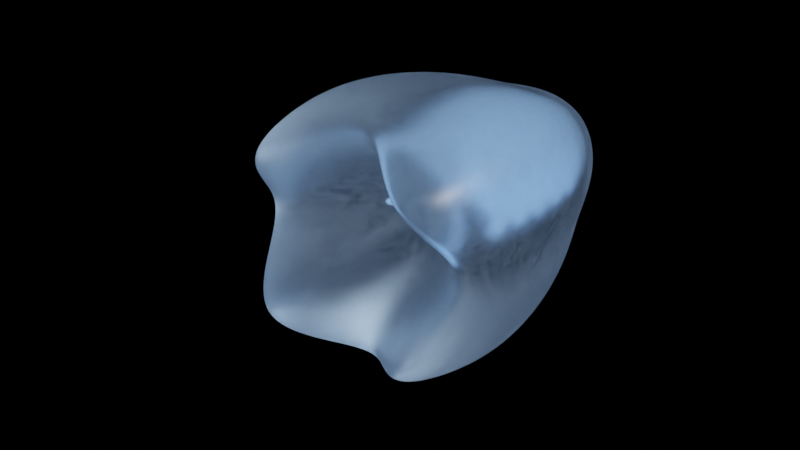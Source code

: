 # Source: space_life_a.blend  (saved by Blender 3.6.13; exported with 4.5.12 LTS)
import bpy
from mathutils import Matrix  # noqa: F401  (used for matrix-valued properties, if any)

bpy.ops.wm.read_factory_settings(use_empty=True)
scene = bpy.context.scene
scene.name = 'Scene'

# ---- collections
col_collection = bpy.data.collections.new('Collection'); scene.collection.children.link(col_collection)
col_light = bpy.data.collections.new('Light'); scene.collection.children.link(col_light)

# ---- materials (node trees are filled in below, after node groups)
mat_jelly = bpy.data.materials.new('Jelly')
mat_jelly.alpha_threshold = 0.0
mat_jelly.roughness = 0.5
mat_jelly.line_color = (0.0, 0.0, 0.0, 1.0)
mat_bone = bpy.data.materials.new('Bone')
mat_bone.alpha_threshold = 0.0
mat_bone.roughness = 0.5
mat_bone.line_color = (0.0, 0.0, 0.0, 1.0)

# ---- material node trees
mat_jelly.use_nodes = True; mat_jelly.node_tree.nodes.clear()
_N = mat_jelly.node_tree.nodes; _L = mat_jelly.node_tree.links
n0 = _N.new('ShaderNodeOutputMaterial'); n0.name = 'Material Output'; n0.location = (458, 300)
n1 = _N.new('ShaderNodeBsdfPrincipled'); n1.name = 'Principled BSDF'; n1.location = (124, 329)
n1.distribution = 'GGX'
n1.subsurface_method = 'RANDOM_WALK_SKIN'
n1.inputs[0].default_value = (0.3817, 0.5515, 0.8, 1.0)
n1.inputs[2].default_value = 0.3727
n1.inputs[3].default_value = 1.332
n1.inputs[13].default_value = 1.0
n1.inputs[18].default_value = 1.0
n1.inputs[27].default_value = (0.3817, 0.5515, 0.8, 1.0)
n2 = _N.new('ShaderNodeTexNoise'); n2.name = 'Noise Texture'; n2.location = (-316, -87)
n2.inputs[2].default_value = 15.0
n2.inputs[3].default_value = 1.192e-07
n2.inputs[4].default_value = 0.0
n2.inputs[8].default_value = 3.7
n3 = _N.new('ShaderNodeMath'); n3.name = 'Math'; n3.location = (-96, -88)
n3.operation = 'MULTIPLY'
n3.inputs[1].default_value = 0.1
_L.new(n1.outputs[0], n0.inputs[0])
_L.new(n3.outputs[0], n1.inputs[28])
_L.new(n2.outputs[0], n3.inputs[0])
n0.is_active_output = True
mat_bone.use_nodes = True; mat_bone.node_tree.nodes.clear()
_N = mat_bone.node_tree.nodes; _L = mat_bone.node_tree.links
n0 = _N.new('ShaderNodeOutputMaterial'); n0.name = 'Material Output'; n0.location = (458, 300)
n1 = _N.new('ShaderNodeBsdfPrincipled'); n1.name = 'Principled BSDF'; n1.location = (124, 329)
n1.distribution = 'GGX'
n1.subsurface_method = 'RANDOM_WALK_SKIN'
n1.inputs[0].default_value = (0.3817, 0.5515, 0.8, 1.0)
n1.inputs[2].default_value = 0.3727
n1.inputs[3].default_value = 1.45
n1.inputs[13].default_value = 1.0
n1.inputs[18].default_value = 1.0
n1.inputs[27].default_value = (0.3817, 0.5515, 0.8, 1.0)
n2 = _N.new('ShaderNodeTexNoise'); n2.name = 'Noise Texture'; n2.location = (-316, -87)
n2.inputs[2].default_value = 15.0
n2.inputs[3].default_value = 1.192e-07
n2.inputs[4].default_value = 0.0
n2.inputs[8].default_value = 3.7
n3 = _N.new('ShaderNodeMath'); n3.name = 'Math'; n3.location = (-96, -88)
n3.operation = 'MULTIPLY'
n3.inputs[1].default_value = 0.8
_L.new(n1.outputs[0], n0.inputs[0])
_L.new(n3.outputs[0], n1.inputs[28])
_L.new(n2.outputs[0], n3.inputs[0])
n0.is_active_output = True

# ---- world
world_world = bpy.data.worlds.new('World'); scene.world = world_world
world_world.use_nodes = True; world_world.node_tree.nodes.clear()
_N = world_world.node_tree.nodes; _L = world_world.node_tree.links
n0 = _N.new('ShaderNodeOutputWorld'); n0.name = 'World Output'; n0.location = (300, 300)
n1 = _N.new('ShaderNodeBackground'); n1.name = 'Background'; n1.location = (10, 300)
n1.inputs[0].default_value = (0.05088, 0.05088, 0.05088, 1.0)
n1.inputs[1].default_value = 0.0
_L.new(n1.outputs[0], n0.inputs[0])
n0.is_active_output = True
world_world.color = (0.05088, 0.05088, 0.05088)
world_world.use_sun_shadow = False
world_world.sun_shadow_jitter_overblur = 0.0

# ---- lights
light_light = bpy.data.lights.new('Light', 'SUN')
light_light.transmission_factor = 0.0
light_light.angle = 0.0
light_light.energy = 3.0
light_light.shadow_soft_size = 0.1
light_light.shadow_cascade_max_distance = 1000.0

# ---- meshes
me_cube_001 = bpy.data.meshes.new('Cube.001')
me_cube_001.from_pydata([(-1.676, -2.422, -1.676), (-1.676, -2.422, 1.676), (-0.5844, 1.0, -0.5844), (-0.5844, 1.0, 0.5844), (1.676, -2.422, -1.676), (1.676, -2.422, 1.676), (0.5844, 1.0, -0.5844), (0.5844, 1.0, 0.5844), (-1.676, -2.234, 0.0), (-0.931, 1.0, 0.0), (0.931, 1.0, 0.0), (1.676, -2.234, 0.0), (-2.878e-09, 1.0, -0.931), (-2.878e-09, 1.0, 0.931), (-2.878e-09, -2.234, -1.676), (-2.878e-09, -2.234, 1.676), (-2.878e-09, 1.0, 0.0), (-1.054, -0.1787, -1.054), (-1.054, -0.1787, 1.054), (1.054, -0.1787, -1.054), (1.054, -0.1787, 1.054), (1.054, 0.2006, 0.0), (-1.054, 0.2006, 0.0), (-2.878e-09, 0.2006, 1.054), (-2.878e-09, 0.2006, -1.054), (-1.376, -0.7915, -1.376), (1.376, -0.7915, 1.376), (1.376, -0.4201, 0.0), (-2.878e-09, -0.4201, 1.376), (-2.878e-09, -0.4201, -1.376), (-1.376, -0.7915, 1.376), (1.376, -0.7915, -1.376), (-1.376, -0.4201, 0.0), (-1.676, -2.352, 0.0), (-0.8801, -5.459, 0.8801), (1.676, -2.352, 0.0), (0.8801, -5.459, -0.8801), (-2.878e-09, -2.352, -1.676), (-2.878e-09, -2.352, 1.676), (-0.8801, -5.459, -0.8801), (0.8801, -5.459, 0.8801), (-2.878e-09, -0.2785, 0.0)], [], [(22, 18, 3, 9), (16, 13, 7, 10), (27, 26, 5, 11), (4, 11, 35, 36), (29, 31, 4, 14), (28, 30, 1, 15), (15, 1, 34, 38), (31, 27, 11, 4), (12, 16, 10, 6), (17, 22, 9, 2), (2, 9, 16, 12), (0, 14, 37, 39), (26, 28, 15, 5), (25, 29, 14, 0), (11, 5, 40, 35), (9, 3, 13, 16), (2, 12, 24, 17), (7, 13, 23, 20), (25, 32, 22, 17), (6, 10, 21, 19), (13, 3, 18, 23), (12, 6, 19, 24), (10, 7, 20, 21), (32, 30, 18, 22), (8, 1, 30, 32), (0, 8, 32, 25), (17, 24, 29, 25), (20, 23, 28, 26), (19, 21, 27, 31), (23, 18, 30, 28), (24, 19, 31, 29), (21, 20, 26, 27), (41, 38, 34, 33), (37, 41, 33, 39), (36, 35, 41, 37), (35, 40, 38, 41), (5, 15, 38, 40), (8, 0, 39, 33), (1, 8, 33, 34), (14, 4, 36, 37)])
me_cube_001.polygons.foreach_set('use_smooth', [True] * 40)
_uv = me_cube_001.uv_layers.new(name='UVMap')
_uv.uv.foreach_set('vector', [0.5, 0.125, 0.625, 0.125, 0.625, 0.25, 0.5, 0.25, 0.5, 0.375, 0.625, 0.375, 0.625, 0.5, 0.5, 0.5, 0.5, 0.6896, 0.625, 0.6896, 0.625, 0.75, 0.5, 0.75, 0.375, 0.75, 0.5, 0.75, 0.5, 0.75, 0.375, 0.75, 0.25, 0.6896, 0.375, 0.6896, 0.375, 0.75, 0.25, 0.75, 0.75, 0.6896, 0.875, 0.6896, 0.875, 0.75, 0.75, 0.75, 0.75, 0.75, 0.875, 0.75, 0.875, 0.75, 0.75, 0.75, 0.375, 0.6896, 0.5, 0.6896, 0.5, 0.75, 0.375, 0.75, 0.375, 0.375, 0.5, 0.375, 0.5, 0.5, 0.375, 0.5, 0.375, 0.125, 0.5, 0.125, 0.5, 0.25, 0.375, 0.25, 0.375, 0.25, 0.5, 0.25, 0.5, 0.375, 0.375, 0.375, 0.125, 0.75, 0.25, 0.75, 0.25, 0.75, 0.125, 0.75, 0.625, 0.6896, 0.75, 0.6896, 0.75, 0.75, 0.625, 0.75, 0.125, 0.6896, 0.25, 0.6896, 0.25, 0.75, 0.125, 0.75, 0.5, 0.75, 0.625, 0.75, 0.625, 0.75, 0.5, 0.75, 0.5, 0.25, 0.625, 0.25, 0.625, 0.375, 0.5, 0.375, 0.125, 0.5, 0.25, 0.5, 0.25, 0.625, 0.125, 0.625, 0.625, 0.5, 0.75, 0.5, 0.75, 0.625, 0.625, 0.625, 0.375, 0.06037, 0.5, 0.06037, 0.5, 0.125, 0.375, 0.125, 0.375, 0.5, 0.5, 0.5, 0.5, 0.625, 0.375, 0.625, 0.75, 0.5, 0.875, 0.5, 0.875, 0.625, 0.75, 0.625, 0.25, 0.5, 0.375, 0.5, 0.375, 0.625, 0.25, 0.625, 0.5, 0.5, 0.625, 0.5, 0.625, 0.625, 0.5, 0.625, 0.5, 0.06037, 0.625, 0.06037, 0.625, 0.125, 0.5, 0.125, 0.5, 0.0, 0.625, 0.0, 0.625, 0.06037, 0.5, 0.06037, 0.375, 0.0, 0.5, 0.0, 0.5, 0.06037, 0.375, 0.06037, 0.125, 0.625, 0.25, 0.625, 0.25, 0.6896, 0.125, 0.6896, 0.625, 0.625, 0.75, 0.625, 0.75, 0.6896, 0.625, 0.6896, 0.375, 0.625, 0.5, 0.625, 0.5, 0.6896, 0.375, 0.6896, 0.75, 0.625, 0.875, 0.625, 0.875, 0.6896, 0.75, 0.6896, 0.25, 0.625, 0.375, 0.625, 0.375, 0.6896, 0.25, 0.6896, 0.5, 0.625, 0.625, 0.625, 0.625, 0.6896, 0.5, 0.6896, 0.5, 0.875, 0.625, 0.875, 0.625, 1.0, 0.5, 1.0, 0.375, 0.875, 0.5, 0.875, 0.5, 1.0, 0.375, 1.0, 0.375, 0.75, 0.5, 0.75, 0.5, 0.875, 0.375, 0.875, 0.5, 0.75, 0.625, 0.75, 0.625, 0.875, 0.5, 0.875, 0.625, 0.75, 0.75, 0.75, 0.75, 0.75, 0.625, 0.75, 0.5, 0.0, 0.375, 0.0, 0.375, 0.0, 0.5, 0.0, 0.625, 0.0, 0.5, 0.0, 0.5, 0.0, 0.625, 0.0, 0.25, 0.75, 0.375, 0.75, 0.375, 0.75, 0.25, 0.75])
me_cube_001.materials.append(mat_jelly)
me_cube_001.update()
me_cube = bpy.data.meshes.new('Cube')
me_cube.from_pydata([(0.04963, 0.1807, -0.1049), (0.04963, 0.1807, 0.1049), (0.08222, 0.3879, -0.1049), (0.08222, 0.3879, 0.1049), (0.5532, -0.4786, -0.1049), (0.5532, -0.4786, 0.1049), (0.7138, -0.3437, -0.1049), (0.7138, -0.3437, 0.1049), (0.2652, 0.3004, -0.1049), (0.2652, 0.3004, 0.1049), (0.1626, 0.1174, -0.1049), (0.1626, 0.1174, 0.1049)], [], [(0, 1, 3, 2), (8, 9, 7, 6), (6, 7, 5, 4), (10, 11, 1, 0), (8, 6, 4, 10), (9, 3, 1, 11), (7, 9, 11, 5), (2, 8, 10, 0), (4, 5, 11, 10), (2, 3, 9, 8)])
me_cube.polygons.foreach_set('use_smooth', [True] * 10)
_uv = me_cube.uv_layers.new(name='UVMap')
_uv.uv.foreach_set('vector', [0.375, 0.0, 0.625, 0.0, 0.625, 0.25, 0.375, 0.25, 0.375, 0.375, 0.625, 0.375, 0.625, 0.5, 0.375, 0.5, 0.375, 0.5, 0.625, 0.5, 0.625, 0.75, 0.375, 0.75, 0.375, 0.875, 0.625, 0.875, 0.625, 1.0, 0.375, 1.0, 0.25, 0.5, 0.375, 0.5, 0.375, 0.75, 0.25, 0.75, 0.75, 0.5, 0.875, 0.5, 0.875, 0.75, 0.75, 0.75, 0.625, 0.5, 0.75, 0.5, 0.75, 0.75, 0.625, 0.75, 0.125, 0.5, 0.25, 0.5, 0.25, 0.75, 0.125, 0.75, 0.375, 0.75, 0.625, 0.75, 0.625, 0.875, 0.375, 0.875, 0.375, 0.25, 0.625, 0.25, 0.625, 0.375, 0.375, 0.375])
me_cube.materials.append(mat_bone)
me_cube.update()
me_cube_002 = bpy.data.meshes.new('Cube.002')
me_cube_002.from_pydata([(-0.2, -1.419, -0.2), (-0.2, -1.419, 0.2), (-0.2, 0.7189, -0.2), (-0.2, 0.7189, 0.2), (0.2, -1.419, -0.2), (0.2, -1.419, 0.2), (0.2, 0.7189, -0.2), (0.2, 0.7189, 0.2), (-0.2, -0.35, -0.2), (-0.2, -0.35, 0.2), (0.2, -0.35, -0.2), (0.2, -0.35, 0.2), (-0.2, 0.1845, 0.2), (0.2, 0.1845, -0.2), (-0.2, 0.1845, -0.2), (0.2, 0.1845, 0.2), (-0.2, -0.8845, -0.2), (0.2, -0.8845, 0.2), (-0.2, -0.8845, 0.2), (0.2, -0.8845, -0.2)], [], [(14, 12, 3, 2), (2, 3, 7, 6), (19, 17, 5, 4), (4, 5, 1, 0), (16, 19, 4, 0), (17, 18, 1, 5), (15, 12, 9, 11), (14, 13, 10, 8), (13, 15, 11, 10), (16, 18, 9, 8), (6, 7, 15, 13), (2, 6, 13, 14), (7, 3, 12, 15), (8, 9, 12, 14), (0, 1, 18, 16), (11, 9, 18, 17), (8, 10, 19, 16), (10, 11, 17, 19)])
me_cube_002.polygons.foreach_set('use_smooth', [True] * 18)
_uv = me_cube_002.uv_layers.new(name='UVMap')
_uv.uv.foreach_set('vector', [0.375, 0.1875, 0.625, 0.1875, 0.625, 0.25, 0.375, 0.25, 0.375, 0.25, 0.625, 0.25, 0.625, 0.5, 0.375, 0.5, 0.375, 0.6875, 0.625, 0.6875, 0.625, 0.75, 0.375, 0.75, 0.375, 0.75, 0.625, 0.75, 0.625, 1.0, 0.375, 1.0, 0.125, 0.6875, 0.375, 0.6875, 0.375, 0.75, 0.125, 0.75, 0.625, 0.6875, 0.875, 0.6875, 0.875, 0.75, 0.625, 0.75, 0.625, 0.5625, 0.875, 0.5625, 0.875, 0.625, 0.625, 0.625, 0.125, 0.5625, 0.375, 0.5625, 0.375, 0.625, 0.125, 0.625, 0.375, 0.5625, 0.625, 0.5625, 0.625, 0.625, 0.375, 0.625, 0.375, 0.0625, 0.625, 0.0625, 0.625, 0.125, 0.375, 0.125, 0.375, 0.5, 0.625, 0.5, 0.625, 0.5625, 0.375, 0.5625, 0.125, 0.5, 0.375, 0.5, 0.375, 0.5625, 0.125, 0.5625, 0.625, 0.5, 0.875, 0.5, 0.875, 0.5625, 0.625, 0.5625, 0.375, 0.125, 0.625, 0.125, 0.625, 0.1875, 0.375, 0.1875, 0.375, 0.0, 0.625, 0.0, 0.625, 0.0625, 0.375, 0.0625, 0.625, 0.625, 0.875, 0.625, 0.875, 0.6875, 0.625, 0.6875, 0.125, 0.625, 0.375, 0.625, 0.375, 0.6875, 0.125, 0.6875, 0.375, 0.625, 0.625, 0.625, 0.625, 0.6875, 0.375, 0.6875])
me_cube_002.materials.append(mat_bone)
me_cube_002.update()

# ---- objects
ob_cube = bpy.data.objects.new('Cube', me_cube_001)
ob_cube_001 = bpy.data.objects.new('Cube.001', me_cube)
ob_cube_002 = bpy.data.objects.new('Cube.002', me_cube_002)
ob_light = bpy.data.objects.new('Light', light_light)

# ---- transforms, parenting, visibility, modifiers, constraints
ob_cube.location = (0.0, 0.0, 0.0)
_m = ob_cube.modifiers.new('Subdivision', 'SUBSURF')
_m.levels = 3
_m.render_levels = 4
ob_cube_001.location = (0.0, 0.0, 0.0)
_m = ob_cube_001.modifiers.new('Subdivision', 'SUBSURF')
_m.levels = 3
_m.render_levels = 4
_m = ob_cube_001.modifiers.new('Mirror', 'MIRROR')
_m.mirror_object = ob_cube
_m = ob_cube_001.modifiers.new('Array', 'ARRAY')
_m.count = 5
_m.relative_offset_displace = (0.0, -0.5, 0.0)
ob_cube_002.location = (0.0, 0.0, 0.0)
_m = ob_cube_002.modifiers.new('Subdivision', 'SUBSURF')
_m.levels = 3
_m.render_levels = 4
ob_light.location = (4.076, 1.005, 5.904)
ob_light.rotation_euler = (0.0, 1.134, 0.2618)
ob_light.lock_rotations_4d = False
ob_light.empty_display_type = 'ARROWS'
ob_light.color = (0.0, 0.0, 0.0, 0.0)
ob_light.lineart.crease_threshold = 0.0

# ---- collection membership
col_collection.objects.link(ob_cube)
col_collection.objects.link(ob_cube_001)
col_collection.objects.link(ob_cube_002)
col_light.objects.link(ob_light)

# ---- scene / render settings (as saved in the file)
scene.frame_start = 1; scene.frame_end = 250; scene.frame_set(1)
scene.render.engine = 'CYCLES'
scene.render.film_transparent = True
scene.cycles.sampling_pattern = 'TABULATED_SOBOL'
scene.view_settings.view_transform = 'Filmic'
bpy.context.view_layer.update()

# ---- added for rendering (the .blend has no active camera): camera
cam_auto = bpy.data.cameras.new('AutoCamera')
cam_auto.lens = 50.0
cam_auto.sensor_width = 36.0
cam_auto.clip_end = 1000.0
ob_auto_camera = bpy.data.objects.new('AutoCamera', cam_auto)
scene.collection.objects.link(ob_auto_camera)
ob_auto_camera.location = (7.41288, -11.1251, 5.9303)
ob_auto_camera.rotation_euler = (1.09748, -7.21219e-08, 0.694738)
scene.camera = ob_auto_camera
bpy.context.view_layer.update()
